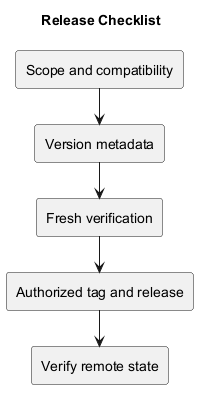

The diagram above was rendered by PlantUML. Its source (embedded in the PNG):
@startuml
!pragma layout smetana
title Release Checklist
rectangle "Scope and compatibility" as S
rectangle "Version metadata" as M
rectangle "Fresh verification" as V
rectangle "Authorized tag and release" as R
rectangle "Verify remote state" as C
S --> M
M --> V
V --> R
R --> C
@enduml